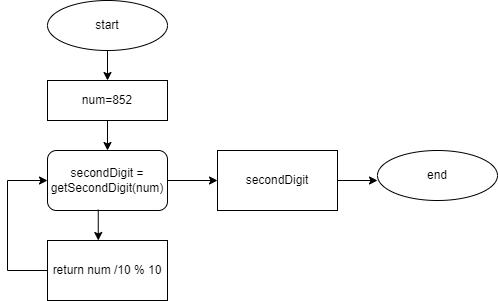

The diagram above was exported from draw.io. Its source (the exported page's mxGraphModel, read from the mxfile embedded in the PNG):
<mxGraphModel dx="644" dy="326" grid="1" gridSize="10" guides="1" tooltips="1" connect="1" arrows="1" fold="1" page="1" pageScale="1" pageWidth="827" pageHeight="1169" math="0" shadow="0">
  <root>
    <mxCell id="0" />
    <mxCell id="1" parent="0" />
    <mxCell id="2" value="start" style="ellipse;whiteSpace=wrap;html=1;" vertex="1" parent="1">
      <mxGeometry x="240" width="120" height="50" as="geometry" />
    </mxCell>
    <mxCell id="3" value="num=852" style="rounded=0;whiteSpace=wrap;html=1;" vertex="1" parent="1">
      <mxGeometry x="240" y="80" width="120" height="40" as="geometry" />
    </mxCell>
    <mxCell id="4" value="" style="endArrow=classic;html=1;exitX=0.5;exitY=1;exitDx=0;exitDy=0;entryX=0.5;entryY=0;entryDx=0;entryDy=0;" edge="1" parent="1" source="2" target="3">
      <mxGeometry width="50" height="50" relative="1" as="geometry">
        <mxPoint x="280" y="100" as="sourcePoint" />
        <mxPoint x="330" y="50" as="targetPoint" />
      </mxGeometry>
    </mxCell>
    <mxCell id="5" value="secondDigit = getSecondDigit(num)" style="rounded=1;whiteSpace=wrap;html=1;" vertex="1" parent="1">
      <mxGeometry x="240" y="150" width="120" height="60" as="geometry" />
    </mxCell>
    <mxCell id="6" value="" style="endArrow=classic;html=1;exitX=0.5;exitY=1;exitDx=0;exitDy=0;entryX=0.5;entryY=0;entryDx=0;entryDy=0;" edge="1" parent="1" source="3" target="5">
      <mxGeometry width="50" height="50" relative="1" as="geometry">
        <mxPoint x="280" y="170" as="sourcePoint" />
        <mxPoint x="330" y="120" as="targetPoint" />
      </mxGeometry>
    </mxCell>
    <mxCell id="7" value="return num /10 % 10" style="rounded=0;whiteSpace=wrap;html=1;" vertex="1" parent="1">
      <mxGeometry x="240" y="240" width="120" height="60" as="geometry" />
    </mxCell>
    <mxCell id="8" value="" style="endArrow=classic;html=1;exitX=0.423;exitY=0.987;exitDx=0;exitDy=0;exitPerimeter=0;entryX=0.423;entryY=0;entryDx=0;entryDy=0;entryPerimeter=0;" edge="1" parent="1" source="5" target="7">
      <mxGeometry width="50" height="50" relative="1" as="geometry">
        <mxPoint x="270" y="260" as="sourcePoint" />
        <mxPoint x="320" y="210" as="targetPoint" />
      </mxGeometry>
    </mxCell>
    <mxCell id="9" value="" style="endArrow=none;html=1;entryX=0;entryY=0.5;entryDx=0;entryDy=0;" edge="1" parent="1" target="7">
      <mxGeometry width="50" height="50" relative="1" as="geometry">
        <mxPoint x="200" y="270" as="sourcePoint" />
        <mxPoint x="240" y="250" as="targetPoint" />
      </mxGeometry>
    </mxCell>
    <mxCell id="10" value="" style="endArrow=none;html=1;" edge="1" parent="1">
      <mxGeometry width="50" height="50" relative="1" as="geometry">
        <mxPoint x="200" y="270" as="sourcePoint" />
        <mxPoint x="200" y="180" as="targetPoint" />
      </mxGeometry>
    </mxCell>
    <mxCell id="11" value="" style="endArrow=classic;html=1;entryX=0;entryY=0.5;entryDx=0;entryDy=0;" edge="1" parent="1" target="5">
      <mxGeometry width="50" height="50" relative="1" as="geometry">
        <mxPoint x="200" y="180" as="sourcePoint" />
        <mxPoint x="230" y="190" as="targetPoint" />
      </mxGeometry>
    </mxCell>
    <mxCell id="12" value="secondDigit" style="rounded=0;whiteSpace=wrap;html=1;" vertex="1" parent="1">
      <mxGeometry x="410" y="150" width="120" height="60" as="geometry" />
    </mxCell>
    <mxCell id="13" value="" style="endArrow=classic;html=1;entryX=0;entryY=0.5;entryDx=0;entryDy=0;exitX=1;exitY=0.5;exitDx=0;exitDy=0;" edge="1" parent="1" source="5" target="12">
      <mxGeometry width="50" height="50" relative="1" as="geometry">
        <mxPoint x="360" y="210" as="sourcePoint" />
        <mxPoint x="410" y="160" as="targetPoint" />
      </mxGeometry>
    </mxCell>
    <mxCell id="14" value="end" style="ellipse;whiteSpace=wrap;html=1;" vertex="1" parent="1">
      <mxGeometry x="570" y="150" width="120" height="50" as="geometry" />
    </mxCell>
    <mxCell id="15" value="" style="endArrow=classic;html=1;exitX=1;exitY=0.5;exitDx=0;exitDy=0;" edge="1" parent="1" source="12">
      <mxGeometry width="50" height="50" relative="1" as="geometry">
        <mxPoint x="530" y="210" as="sourcePoint" />
        <mxPoint x="570" y="180" as="targetPoint" />
      </mxGeometry>
    </mxCell>
  </root>
</mxGraphModel>